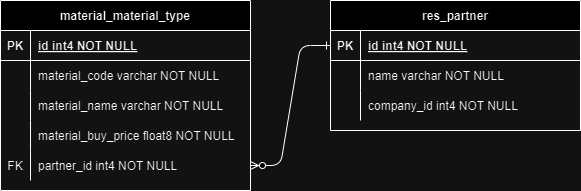

The diagram above was exported from draw.io. Its source (the exported page's mxGraphModel, read from the mxfile embedded in the PNG):
<mxGraphModel dx="880" dy="426" grid="1" gridSize="10" guides="1" tooltips="1" connect="1" arrows="1" fold="1" page="1" pageScale="1" pageWidth="850" pageHeight="1100" math="0" shadow="0" extFonts="Permanent Marker^https://fonts.googleapis.com/css?family=Permanent+Marker">
  <root>
    <mxCell id="0" />
    <mxCell id="1" parent="0" />
    <mxCell id="C-vyLk0tnHw3VtMMgP7b-2" value="res_partner" style="shape=table;startSize=30;container=1;collapsible=1;childLayout=tableLayout;fixedRows=1;rowLines=0;fontStyle=1;align=center;resizeLast=1;" parent="1" vertex="1">
      <mxGeometry x="450" y="120" width="250" height="130" as="geometry" />
    </mxCell>
    <mxCell id="C-vyLk0tnHw3VtMMgP7b-3" value="" style="shape=partialRectangle;collapsible=0;dropTarget=0;pointerEvents=0;fillColor=none;points=[[0,0.5],[1,0.5]];portConstraint=eastwest;top=0;left=0;right=0;bottom=1;" parent="C-vyLk0tnHw3VtMMgP7b-2" vertex="1">
      <mxGeometry y="30" width="250" height="30" as="geometry" />
    </mxCell>
    <mxCell id="C-vyLk0tnHw3VtMMgP7b-4" value="PK" style="shape=partialRectangle;overflow=hidden;connectable=0;fillColor=none;top=0;left=0;bottom=0;right=0;fontStyle=1;" parent="C-vyLk0tnHw3VtMMgP7b-3" vertex="1">
      <mxGeometry width="30" height="30" as="geometry">
        <mxRectangle width="30" height="30" as="alternateBounds" />
      </mxGeometry>
    </mxCell>
    <mxCell id="C-vyLk0tnHw3VtMMgP7b-5" value="id int4 NOT NULL " style="shape=partialRectangle;overflow=hidden;connectable=0;fillColor=none;top=0;left=0;bottom=0;right=0;align=left;spacingLeft=6;fontStyle=5;" parent="C-vyLk0tnHw3VtMMgP7b-3" vertex="1">
      <mxGeometry x="30" width="220" height="30" as="geometry">
        <mxRectangle width="220" height="30" as="alternateBounds" />
      </mxGeometry>
    </mxCell>
    <mxCell id="C-vyLk0tnHw3VtMMgP7b-6" value="" style="shape=partialRectangle;collapsible=0;dropTarget=0;pointerEvents=0;fillColor=none;points=[[0,0.5],[1,0.5]];portConstraint=eastwest;top=0;left=0;right=0;bottom=0;" parent="C-vyLk0tnHw3VtMMgP7b-2" vertex="1">
      <mxGeometry y="60" width="250" height="30" as="geometry" />
    </mxCell>
    <mxCell id="C-vyLk0tnHw3VtMMgP7b-7" value="" style="shape=partialRectangle;overflow=hidden;connectable=0;fillColor=none;top=0;left=0;bottom=0;right=0;" parent="C-vyLk0tnHw3VtMMgP7b-6" vertex="1">
      <mxGeometry width="30" height="30" as="geometry">
        <mxRectangle width="30" height="30" as="alternateBounds" />
      </mxGeometry>
    </mxCell>
    <mxCell id="C-vyLk0tnHw3VtMMgP7b-8" value="name varchar NOT NULL" style="shape=partialRectangle;overflow=hidden;connectable=0;fillColor=none;top=0;left=0;bottom=0;right=0;align=left;spacingLeft=6;" parent="C-vyLk0tnHw3VtMMgP7b-6" vertex="1">
      <mxGeometry x="30" width="220" height="30" as="geometry">
        <mxRectangle width="220" height="30" as="alternateBounds" />
      </mxGeometry>
    </mxCell>
    <mxCell id="C-vyLk0tnHw3VtMMgP7b-9" value="" style="shape=partialRectangle;collapsible=0;dropTarget=0;pointerEvents=0;fillColor=none;points=[[0,0.5],[1,0.5]];portConstraint=eastwest;top=0;left=0;right=0;bottom=0;" parent="C-vyLk0tnHw3VtMMgP7b-2" vertex="1">
      <mxGeometry y="90" width="250" height="30" as="geometry" />
    </mxCell>
    <mxCell id="C-vyLk0tnHw3VtMMgP7b-10" value="" style="shape=partialRectangle;overflow=hidden;connectable=0;fillColor=none;top=0;left=0;bottom=0;right=0;" parent="C-vyLk0tnHw3VtMMgP7b-9" vertex="1">
      <mxGeometry width="30" height="30" as="geometry">
        <mxRectangle width="30" height="30" as="alternateBounds" />
      </mxGeometry>
    </mxCell>
    <mxCell id="C-vyLk0tnHw3VtMMgP7b-11" value="company_id int4 NOT NULL" style="shape=partialRectangle;overflow=hidden;connectable=0;fillColor=none;top=0;left=0;bottom=0;right=0;align=left;spacingLeft=6;" parent="C-vyLk0tnHw3VtMMgP7b-9" vertex="1">
      <mxGeometry x="30" width="220" height="30" as="geometry">
        <mxRectangle width="220" height="30" as="alternateBounds" />
      </mxGeometry>
    </mxCell>
    <mxCell id="C-vyLk0tnHw3VtMMgP7b-23" value="material_material_type" style="shape=table;startSize=30;container=1;collapsible=1;childLayout=tableLayout;fixedRows=1;rowLines=0;fontStyle=1;align=center;resizeLast=1;" parent="1" vertex="1">
      <mxGeometry x="120" y="120" width="250" height="190" as="geometry" />
    </mxCell>
    <mxCell id="C-vyLk0tnHw3VtMMgP7b-24" value="" style="shape=partialRectangle;collapsible=0;dropTarget=0;pointerEvents=0;fillColor=none;points=[[0,0.5],[1,0.5]];portConstraint=eastwest;top=0;left=0;right=0;bottom=1;" parent="C-vyLk0tnHw3VtMMgP7b-23" vertex="1">
      <mxGeometry y="30" width="250" height="30" as="geometry" />
    </mxCell>
    <mxCell id="C-vyLk0tnHw3VtMMgP7b-25" value="PK" style="shape=partialRectangle;overflow=hidden;connectable=0;fillColor=none;top=0;left=0;bottom=0;right=0;fontStyle=1;" parent="C-vyLk0tnHw3VtMMgP7b-24" vertex="1">
      <mxGeometry width="30" height="30" as="geometry">
        <mxRectangle width="30" height="30" as="alternateBounds" />
      </mxGeometry>
    </mxCell>
    <mxCell id="C-vyLk0tnHw3VtMMgP7b-26" value="id int4 NOT NULL " style="shape=partialRectangle;overflow=hidden;connectable=0;fillColor=none;top=0;left=0;bottom=0;right=0;align=left;spacingLeft=6;fontStyle=5;" parent="C-vyLk0tnHw3VtMMgP7b-24" vertex="1">
      <mxGeometry x="30" width="220" height="30" as="geometry">
        <mxRectangle width="220" height="30" as="alternateBounds" />
      </mxGeometry>
    </mxCell>
    <mxCell id="C2hWhArpFvsZjD45eh3s-1" value="" style="shape=partialRectangle;collapsible=0;dropTarget=0;pointerEvents=0;fillColor=none;points=[[0,0.5],[1,0.5]];portConstraint=eastwest;top=0;left=0;right=0;bottom=0;" vertex="1" parent="C-vyLk0tnHw3VtMMgP7b-23">
      <mxGeometry y="60" width="250" height="30" as="geometry" />
    </mxCell>
    <mxCell id="C2hWhArpFvsZjD45eh3s-2" value="" style="shape=partialRectangle;overflow=hidden;connectable=0;fillColor=none;top=0;left=0;bottom=0;right=0;" vertex="1" parent="C2hWhArpFvsZjD45eh3s-1">
      <mxGeometry width="30" height="30" as="geometry">
        <mxRectangle width="30" height="30" as="alternateBounds" />
      </mxGeometry>
    </mxCell>
    <mxCell id="C2hWhArpFvsZjD45eh3s-3" value="material_code varchar NOT NULL" style="shape=partialRectangle;overflow=hidden;connectable=0;fillColor=none;top=0;left=0;bottom=0;right=0;align=left;spacingLeft=6;" vertex="1" parent="C2hWhArpFvsZjD45eh3s-1">
      <mxGeometry x="30" width="220" height="30" as="geometry">
        <mxRectangle width="220" height="30" as="alternateBounds" />
      </mxGeometry>
    </mxCell>
    <mxCell id="C2hWhArpFvsZjD45eh3s-4" value="" style="shape=partialRectangle;collapsible=0;dropTarget=0;pointerEvents=0;fillColor=none;points=[[0,0.5],[1,0.5]];portConstraint=eastwest;top=0;left=0;right=0;bottom=0;" vertex="1" parent="C-vyLk0tnHw3VtMMgP7b-23">
      <mxGeometry y="90" width="250" height="30" as="geometry" />
    </mxCell>
    <mxCell id="C2hWhArpFvsZjD45eh3s-5" value="" style="shape=partialRectangle;overflow=hidden;connectable=0;fillColor=none;top=0;left=0;bottom=0;right=0;" vertex="1" parent="C2hWhArpFvsZjD45eh3s-4">
      <mxGeometry width="30" height="30" as="geometry">
        <mxRectangle width="30" height="30" as="alternateBounds" />
      </mxGeometry>
    </mxCell>
    <mxCell id="C2hWhArpFvsZjD45eh3s-6" value="material_name varchar NOT NULL" style="shape=partialRectangle;overflow=hidden;connectable=0;fillColor=none;top=0;left=0;bottom=0;right=0;align=left;spacingLeft=6;" vertex="1" parent="C2hWhArpFvsZjD45eh3s-4">
      <mxGeometry x="30" width="220" height="30" as="geometry">
        <mxRectangle width="220" height="30" as="alternateBounds" />
      </mxGeometry>
    </mxCell>
    <mxCell id="C2hWhArpFvsZjD45eh3s-7" value="" style="shape=partialRectangle;collapsible=0;dropTarget=0;pointerEvents=0;fillColor=none;points=[[0,0.5],[1,0.5]];portConstraint=eastwest;top=0;left=0;right=0;bottom=0;" vertex="1" parent="C-vyLk0tnHw3VtMMgP7b-23">
      <mxGeometry y="120" width="250" height="30" as="geometry" />
    </mxCell>
    <mxCell id="C2hWhArpFvsZjD45eh3s-8" value="" style="shape=partialRectangle;overflow=hidden;connectable=0;fillColor=none;top=0;left=0;bottom=0;right=0;" vertex="1" parent="C2hWhArpFvsZjD45eh3s-7">
      <mxGeometry width="30" height="30" as="geometry">
        <mxRectangle width="30" height="30" as="alternateBounds" />
      </mxGeometry>
    </mxCell>
    <mxCell id="C2hWhArpFvsZjD45eh3s-9" value="material_buy_price float8 NOT NULL" style="shape=partialRectangle;overflow=hidden;connectable=0;fillColor=none;top=0;left=0;bottom=0;right=0;align=left;spacingLeft=6;" vertex="1" parent="C2hWhArpFvsZjD45eh3s-7">
      <mxGeometry x="30" width="220" height="30" as="geometry">
        <mxRectangle width="220" height="30" as="alternateBounds" />
      </mxGeometry>
    </mxCell>
    <mxCell id="C-vyLk0tnHw3VtMMgP7b-27" value="" style="shape=partialRectangle;collapsible=0;dropTarget=0;pointerEvents=0;fillColor=none;points=[[0,0.5],[1,0.5]];portConstraint=eastwest;top=0;left=0;right=0;bottom=0;" parent="C-vyLk0tnHw3VtMMgP7b-23" vertex="1">
      <mxGeometry y="150" width="250" height="30" as="geometry" />
    </mxCell>
    <mxCell id="C-vyLk0tnHw3VtMMgP7b-28" value="FK" style="shape=partialRectangle;overflow=hidden;connectable=0;fillColor=none;top=0;left=0;bottom=0;right=0;" parent="C-vyLk0tnHw3VtMMgP7b-27" vertex="1">
      <mxGeometry width="30" height="30" as="geometry">
        <mxRectangle width="30" height="30" as="alternateBounds" />
      </mxGeometry>
    </mxCell>
    <mxCell id="C-vyLk0tnHw3VtMMgP7b-29" value="partner_id int4 NOT NULL" style="shape=partialRectangle;overflow=hidden;connectable=0;fillColor=none;top=0;left=0;bottom=0;right=0;align=left;spacingLeft=6;" parent="C-vyLk0tnHw3VtMMgP7b-27" vertex="1">
      <mxGeometry x="30" width="220" height="30" as="geometry">
        <mxRectangle width="220" height="30" as="alternateBounds" />
      </mxGeometry>
    </mxCell>
    <mxCell id="C-vyLk0tnHw3VtMMgP7b-1" value="" style="edgeStyle=entityRelationEdgeStyle;endArrow=ERzeroToMany;startArrow=ERone;endFill=1;startFill=0;entryX=1;entryY=0.5;entryDx=0;entryDy=0;exitX=0;exitY=0.5;exitDx=0;exitDy=0;" parent="1" source="C-vyLk0tnHw3VtMMgP7b-3" target="C-vyLk0tnHw3VtMMgP7b-27" edge="1">
      <mxGeometry width="100" height="100" relative="1" as="geometry">
        <mxPoint x="340" y="720" as="sourcePoint" />
        <mxPoint x="440" y="620" as="targetPoint" />
      </mxGeometry>
    </mxCell>
  </root>
</mxGraphModel>